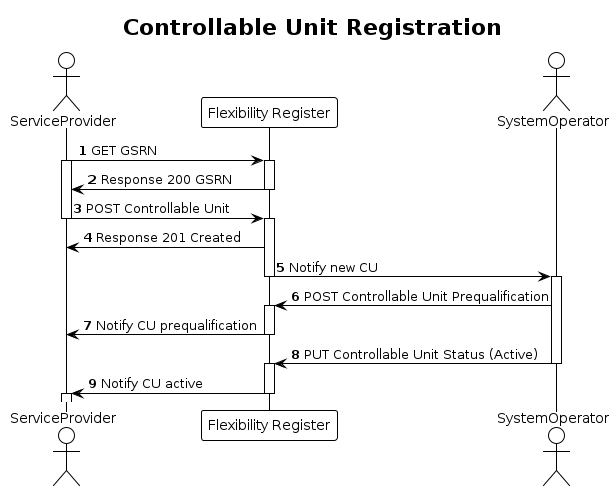

The diagram above was rendered by PlantUML. Its source (embedded in the PNG):
@startuml controllable_unit
!theme plain

title Controllable Unit Registration

autonumber

actor ServiceProvider as SP
participant "Flexibility Register" as FR
actor SystemOperator as SO

SP -> FR: GET GSRN
activate SP
activate FR
FR -> SP: Response 200 GSRN
deactivate FR

SP -> FR: POST Controllable Unit
deactivate SP
activate FR
FR -> SP: Response 201 Created
FR -> SO: Notify new CU
deactivate FR
activate SO
SO -> FR: POST Controllable Unit Prequalification
activate FR
FR -> SP: Notify CU prequalification
deactivate FR

SO -> FR: PUT Controllable Unit Status (Active)
deactivate SO
activate FR
FR -> SP: Notify CU active
deactivate FR
activate SP

@enduml